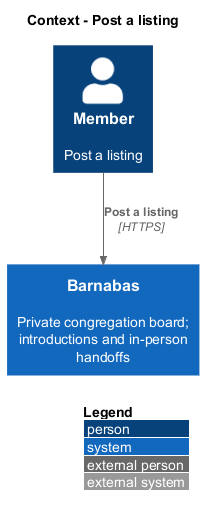

The diagram above was rendered by PlantUML. Its source (embedded in the PNG):
@startuml
!include <C4/C4_Context>
LAYOUT_WITH_LEGEND()
title Context - Post a listing
Person(actor, "Member", "Post a listing")
System(barnabas, "Barnabas", "Private congregation board; introductions and in-person handoffs")
Rel(actor, barnabas, "Post a listing", "HTTPS")
@enduml